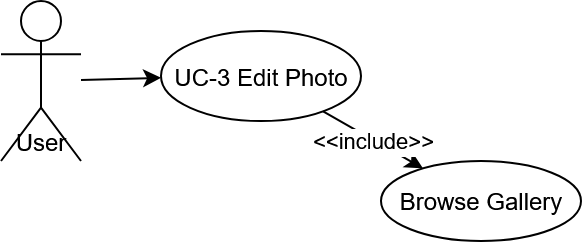

The diagram above was exported from draw.io. Its source (the exported page's mxGraphModel, read from the mxfile embedded in the PNG):
<mxGraphModel dx="1281" dy="535" grid="1" gridSize="10" guides="1" tooltips="1" connect="1" arrows="1" fold="1" page="1" pageScale="1" pageWidth="827" pageHeight="1169" math="0" shadow="0">
  <root>
    <mxCell id="0" />
    <mxCell id="1" parent="0" />
    <mxCell id="XfDmnP77kLyOLs7mm5WL-12" value="User" style="shape=umlActor;verticalAlign=bottom;align=center;" vertex="1" parent="1">
      <mxGeometry x="80" y="200" width="40" height="80" as="geometry" />
    </mxCell>
    <mxCell id="XfDmnP77kLyOLs7mm5WL-13" value="UC-3 Edit Photo" style="ellipse;whiteSpace=wrap;html=1;" vertex="1" parent="1">
      <mxGeometry x="160" y="215" width="100" height="45" as="geometry" />
    </mxCell>
    <mxCell id="XfDmnP77kLyOLs7mm5WL-14" edge="1" parent="1" source="XfDmnP77kLyOLs7mm5WL-12" target="XfDmnP77kLyOLs7mm5WL-13">
      <mxGeometry relative="1" as="geometry" />
    </mxCell>
    <mxCell id="XfDmnP77kLyOLs7mm5WL-15" value="Browse Gallery" style="ellipse;whiteSpace=wrap;html=1;" vertex="1" parent="1">
      <mxGeometry x="270" y="280" width="100" height="40" as="geometry" />
    </mxCell>
    <mxCell id="XfDmnP77kLyOLs7mm5WL-16" value="&lt;&lt;include&gt;&gt;" edge="1" parent="1" source="XfDmnP77kLyOLs7mm5WL-13" target="XfDmnP77kLyOLs7mm5WL-15">
      <mxGeometry relative="1" as="geometry" />
    </mxCell>
  </root>
</mxGraphModel>